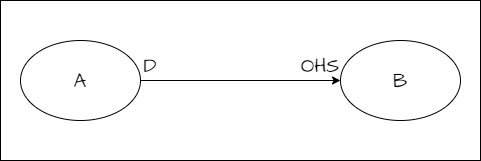

The diagram above was exported from draw.io. Its source (the exported page's mxGraphModel, read from the mxfile embedded in the PNG):
<mxGraphModel dx="714" dy="257" grid="1" gridSize="10" guides="1" tooltips="1" connect="1" arrows="1" fold="1" page="1" pageScale="1" pageWidth="850" pageHeight="1100" math="0" shadow="0">
  <root>
    <mxCell id="0" />
    <mxCell id="1" parent="0" />
    <mxCell id="7" value="" style="rounded=0;whiteSpace=wrap;html=1;hachureGap=4;fontFamily=Architects Daughter;fontSource=https%3A%2F%2Ffonts.googleapis.com%2Fcss%3Ffamily%3DArchitects%2BDaughter;fontSize=20;" parent="1" vertex="1">
      <mxGeometry x="200" width="480" height="160" as="geometry" />
    </mxCell>
    <mxCell id="4" style="edgeStyle=none;hachureGap=4;html=1;entryX=0;entryY=0.5;entryDx=0;entryDy=0;fontFamily=Architects Daughter;fontSource=https%3A%2F%2Ffonts.googleapis.com%2Fcss%3Ffamily%3DArchitects%2BDaughter;fontSize=16;" parent="1" source="2" target="3" edge="1">
      <mxGeometry relative="1" as="geometry" />
    </mxCell>
    <mxCell id="2" value="A" style="ellipse;whiteSpace=wrap;html=1;hachureGap=4;fontFamily=Architects Daughter;fontSource=https%3A%2F%2Ffonts.googleapis.com%2Fcss%3Ffamily%3DArchitects%2BDaughter;fontSize=20;" parent="1" vertex="1">
      <mxGeometry x="220" y="40" width="120" height="80" as="geometry" />
    </mxCell>
    <mxCell id="3" value="B" style="ellipse;whiteSpace=wrap;html=1;hachureGap=4;fontFamily=Architects Daughter;fontSource=https%3A%2F%2Ffonts.googleapis.com%2Fcss%3Ffamily%3DArchitects%2BDaughter;fontSize=20;" parent="1" vertex="1">
      <mxGeometry x="540" y="40" width="120" height="80" as="geometry" />
    </mxCell>
    <mxCell id="5" value="D" style="text;html=1;strokeColor=none;fillColor=none;align=center;verticalAlign=middle;whiteSpace=wrap;rounded=0;hachureGap=4;fontFamily=Architects Daughter;fontSource=https%3A%2F%2Ffonts.googleapis.com%2Fcss%3Ffamily%3DArchitects%2BDaughter;fontSize=20;" parent="1" vertex="1">
      <mxGeometry x="320" y="50" width="60" height="30" as="geometry" />
    </mxCell>
    <mxCell id="6" value="OHS" style="text;html=1;strokeColor=none;fillColor=none;align=center;verticalAlign=middle;whiteSpace=wrap;rounded=0;hachureGap=4;fontFamily=Architects Daughter;fontSource=https%3A%2F%2Ffonts.googleapis.com%2Fcss%3Ffamily%3DArchitects%2BDaughter;fontSize=20;" parent="1" vertex="1">
      <mxGeometry x="490" y="50" width="60" height="30" as="geometry" />
    </mxCell>
  </root>
</mxGraphModel>